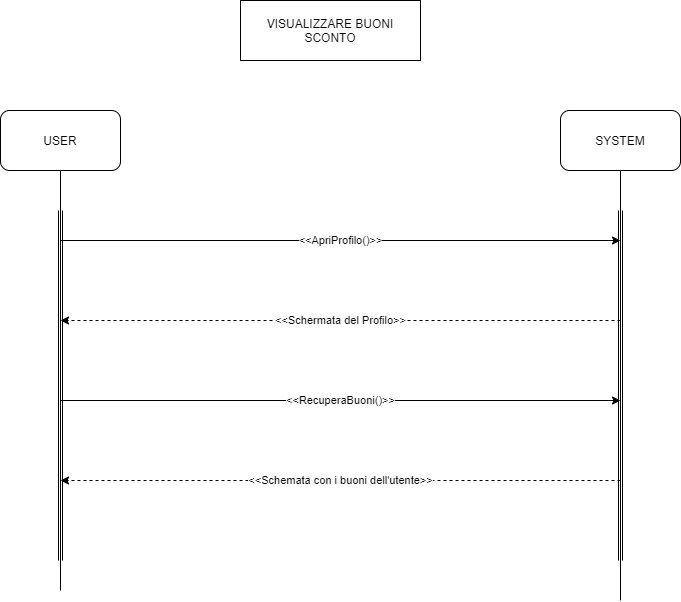

The diagram above was exported from draw.io. Its source (the exported page's mxGraphModel, read from the mxfile embedded in the PNG):
<mxGraphModel dx="706" dy="408" grid="1" gridSize="10" guides="1" tooltips="1" connect="1" arrows="1" fold="1" page="1" pageScale="1" pageWidth="1600" pageHeight="1200" math="0" shadow="0">
  <root>
    <mxCell id="0" />
    <mxCell id="1" parent="0" />
    <mxCell id="pZG9d-gnA-NLlTHkJzEd-1" value="USER" style="rounded=1;whiteSpace=wrap;html=1;" parent="1" vertex="1">
      <mxGeometry x="310" y="140" width="120" height="60" as="geometry" />
    </mxCell>
    <mxCell id="pZG9d-gnA-NLlTHkJzEd-2" value="SYSTEM" style="rounded=1;whiteSpace=wrap;html=1;" parent="1" vertex="1">
      <mxGeometry x="870" y="140" width="120" height="60" as="geometry" />
    </mxCell>
    <mxCell id="pZG9d-gnA-NLlTHkJzEd-3" value="" style="endArrow=none;html=1;exitX=0.5;exitY=1;exitDx=0;exitDy=0;" parent="1" source="pZG9d-gnA-NLlTHkJzEd-1" edge="1">
      <mxGeometry width="50" height="50" relative="1" as="geometry">
        <mxPoint x="770" y="630" as="sourcePoint" />
        <mxPoint x="370" y="620" as="targetPoint" />
      </mxGeometry>
    </mxCell>
    <mxCell id="pZG9d-gnA-NLlTHkJzEd-4" value="" style="endArrow=none;html=1;entryX=0.5;entryY=1;entryDx=0;entryDy=0;" parent="1" target="pZG9d-gnA-NLlTHkJzEd-2" edge="1">
      <mxGeometry width="50" height="50" relative="1" as="geometry">
        <mxPoint x="930" y="630" as="sourcePoint" />
        <mxPoint x="820" y="580" as="targetPoint" />
      </mxGeometry>
    </mxCell>
    <mxCell id="pZG9d-gnA-NLlTHkJzEd-5" value="" style="shape=link;html=1;" parent="1" edge="1">
      <mxGeometry width="100" relative="1" as="geometry">
        <mxPoint x="370" y="240" as="sourcePoint" />
        <mxPoint x="370" y="590" as="targetPoint" />
      </mxGeometry>
    </mxCell>
    <mxCell id="pZG9d-gnA-NLlTHkJzEd-6" value="" style="shape=link;html=1;" parent="1" edge="1">
      <mxGeometry width="100" relative="1" as="geometry">
        <mxPoint x="930" y="240" as="sourcePoint" />
        <mxPoint x="930" y="590" as="targetPoint" />
      </mxGeometry>
    </mxCell>
    <mxCell id="pZG9d-gnA-NLlTHkJzEd-8" value="VISUALIZZARE BUONI SCONTO" style="rounded=0;whiteSpace=wrap;html=1;" parent="1" vertex="1">
      <mxGeometry x="550" y="30" width="180" height="60" as="geometry" />
    </mxCell>
    <mxCell id="pZG9d-gnA-NLlTHkJzEd-16" value="" style="endArrow=classic;html=1;" parent="1" edge="1">
      <mxGeometry relative="1" as="geometry">
        <mxPoint x="370" y="270" as="sourcePoint" />
        <mxPoint x="930" y="270" as="targetPoint" />
        <Array as="points">
          <mxPoint x="650" y="270" />
        </Array>
      </mxGeometry>
    </mxCell>
    <mxCell id="pZG9d-gnA-NLlTHkJzEd-17" value="&amp;lt;&amp;lt;ApriProfilo()&amp;gt;&amp;gt;" style="edgeLabel;resizable=0;html=1;align=center;verticalAlign=middle;" parent="pZG9d-gnA-NLlTHkJzEd-16" connectable="0" vertex="1">
      <mxGeometry relative="1" as="geometry" />
    </mxCell>
    <mxCell id="pZG9d-gnA-NLlTHkJzEd-19" value="" style="endArrow=classic;html=1;dashed=1;" parent="1" edge="1">
      <mxGeometry relative="1" as="geometry">
        <mxPoint x="930" y="350" as="sourcePoint" />
        <mxPoint x="370" y="350" as="targetPoint" />
      </mxGeometry>
    </mxCell>
    <mxCell id="pZG9d-gnA-NLlTHkJzEd-20" value="&amp;lt;&amp;lt;Schermata del Profilo&amp;gt;&amp;gt;" style="edgeLabel;resizable=0;html=1;align=center;verticalAlign=middle;" parent="pZG9d-gnA-NLlTHkJzEd-19" connectable="0" vertex="1">
      <mxGeometry relative="1" as="geometry" />
    </mxCell>
    <mxCell id="pZG9d-gnA-NLlTHkJzEd-26" value="" style="endArrow=classic;html=1;" parent="1" edge="1">
      <mxGeometry relative="1" as="geometry">
        <mxPoint x="370" y="430" as="sourcePoint" />
        <mxPoint x="929.9999999999998" y="430" as="targetPoint" />
        <Array as="points">
          <mxPoint x="649.9999999999998" y="430" />
        </Array>
      </mxGeometry>
    </mxCell>
    <mxCell id="pZG9d-gnA-NLlTHkJzEd-27" value="&amp;lt;&amp;lt;RecuperaBuoni()&amp;gt;&amp;gt;" style="edgeLabel;resizable=0;html=1;align=center;verticalAlign=middle;" parent="pZG9d-gnA-NLlTHkJzEd-26" connectable="0" vertex="1">
      <mxGeometry relative="1" as="geometry" />
    </mxCell>
    <mxCell id="pZG9d-gnA-NLlTHkJzEd-30" value="" style="endArrow=classic;html=1;dashed=1;" parent="1" edge="1">
      <mxGeometry relative="1" as="geometry">
        <mxPoint x="930" y="510" as="sourcePoint" />
        <mxPoint x="370.0000000000002" y="510" as="targetPoint" />
      </mxGeometry>
    </mxCell>
    <mxCell id="pZG9d-gnA-NLlTHkJzEd-31" value="&amp;lt;&amp;lt;Schemata con i buoni dell'utente&amp;gt;&amp;gt;" style="edgeLabel;resizable=0;html=1;align=center;verticalAlign=middle;" parent="pZG9d-gnA-NLlTHkJzEd-30" connectable="0" vertex="1">
      <mxGeometry relative="1" as="geometry" />
    </mxCell>
  </root>
</mxGraphModel>